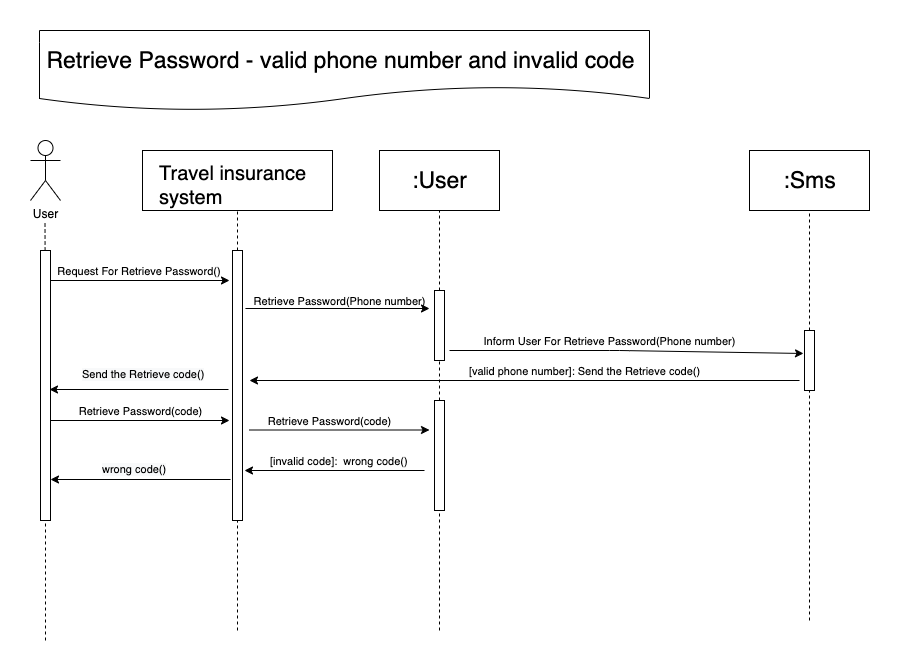

The diagram above was exported from draw.io. Its source (the exported page's mxGraphModel, read from the mxfile embedded in the PNG):
<mxGraphModel dx="949" dy="558" grid="1" gridSize="10" guides="1" tooltips="1" connect="1" arrows="1" fold="1" page="1" pageScale="1" pageWidth="850" pageHeight="1100" math="0" shadow="0">
  <root>
    <mxCell id="0" />
    <mxCell id="1" parent="0" />
    <mxCell id="z8NWG1xFO8ibfJ3bdrAf-1" value="User" style="shape=umlActor;verticalLabelPosition=bottom;labelBackgroundColor=#ffffff;verticalAlign=top;html=1;outlineConnect=0;" vertex="1" parent="1">
      <mxGeometry x="171" y="120" width="30" height="60" as="geometry" />
    </mxCell>
    <mxCell id="z8NWG1xFO8ibfJ3bdrAf-2" value="" style="shape=document;whiteSpace=wrap;html=1;boundedLbl=1;" vertex="1" parent="1">
      <mxGeometry x="180" y="10" width="610" height="80" as="geometry" />
    </mxCell>
    <mxCell id="z8NWG1xFO8ibfJ3bdrAf-3" value="&lt;font style=&quot;font-size: 23px&quot;&gt;Retrieve Password&lt;/font&gt;&lt;span style=&quot;font-size: 23px&quot;&gt;&amp;nbsp;- valid phone number and invalid code&lt;/span&gt;" style="text;html=1;align=center;verticalAlign=middle;resizable=0;points=[];autosize=1;" vertex="1" parent="1">
      <mxGeometry x="181" y="30" width="600" height="20" as="geometry" />
    </mxCell>
    <mxCell id="z8NWG1xFO8ibfJ3bdrAf-4" value="" style="endArrow=none;dashed=1;html=1;" edge="1" parent="1" source="z8NWG1xFO8ibfJ3bdrAf-9">
      <mxGeometry width="50" height="50" relative="1" as="geometry">
        <mxPoint x="185.5" y="480" as="sourcePoint" />
        <mxPoint x="185.5" y="200" as="targetPoint" />
      </mxGeometry>
    </mxCell>
    <mxCell id="z8NWG1xFO8ibfJ3bdrAf-5" value="" style="endArrow=none;dashed=1;html=1;entryX=0.5;entryY=1;entryDx=0;entryDy=0;" edge="1" parent="1" source="z8NWG1xFO8ibfJ3bdrAf-15" target="z8NWG1xFO8ibfJ3bdrAf-36">
      <mxGeometry width="50" height="50" relative="1" as="geometry">
        <mxPoint x="377.5" y="480" as="sourcePoint" />
        <mxPoint x="377.5" y="200" as="targetPoint" />
      </mxGeometry>
    </mxCell>
    <mxCell id="z8NWG1xFO8ibfJ3bdrAf-6" value="" style="endArrow=none;dashed=1;html=1;" edge="1" parent="1" source="z8NWG1xFO8ibfJ3bdrAf-17" target="z8NWG1xFO8ibfJ3bdrAf-7">
      <mxGeometry width="50" height="50" relative="1" as="geometry">
        <mxPoint x="580" y="480" as="sourcePoint" />
        <mxPoint x="580" y="200" as="targetPoint" />
      </mxGeometry>
    </mxCell>
    <mxCell id="z8NWG1xFO8ibfJ3bdrAf-7" value="" style="rounded=0;whiteSpace=wrap;html=1;" vertex="1" parent="1">
      <mxGeometry x="520" y="130" width="120" height="60" as="geometry" />
    </mxCell>
    <mxCell id="z8NWG1xFO8ibfJ3bdrAf-8" value="&lt;span style=&quot;font-size: 23px&quot;&gt;:User&lt;/span&gt;" style="text;html=1;align=center;verticalAlign=middle;resizable=0;points=[];autosize=1;" vertex="1" parent="1">
      <mxGeometry x="545" y="150" width="70" height="20" as="geometry" />
    </mxCell>
    <mxCell id="z8NWG1xFO8ibfJ3bdrAf-9" value="" style="rounded=0;whiteSpace=wrap;html=1;" vertex="1" parent="1">
      <mxGeometry x="181" y="230" width="10" height="270" as="geometry" />
    </mxCell>
    <mxCell id="z8NWG1xFO8ibfJ3bdrAf-10" value="" style="endArrow=none;dashed=1;html=1;" edge="1" parent="1" target="z8NWG1xFO8ibfJ3bdrAf-9">
      <mxGeometry width="50" height="50" relative="1" as="geometry">
        <mxPoint x="186" y="620" as="sourcePoint" />
        <mxPoint x="185.5" y="200" as="targetPoint" />
      </mxGeometry>
    </mxCell>
    <mxCell id="z8NWG1xFO8ibfJ3bdrAf-11" value="" style="endArrow=classic;html=1;" edge="1" parent="1">
      <mxGeometry width="50" height="50" relative="1" as="geometry">
        <mxPoint x="191" y="260" as="sourcePoint" />
        <mxPoint x="370" y="260" as="targetPoint" />
      </mxGeometry>
    </mxCell>
    <mxCell id="z8NWG1xFO8ibfJ3bdrAf-12" value="&lt;font style=&quot;font-size: 11px&quot;&gt;Request For Retrieve Password()&amp;nbsp;&lt;/font&gt;" style="text;html=1;align=center;verticalAlign=middle;resizable=0;points=[];autosize=1;" vertex="1" parent="1">
      <mxGeometry x="191" y="240" width="180" height="20" as="geometry" />
    </mxCell>
    <mxCell id="z8NWG1xFO8ibfJ3bdrAf-13" value="" style="endArrow=classic;html=1;exitX=0.005;exitY=0.9;exitDx=0;exitDy=0;exitPerimeter=0;" edge="1" parent="1" source="z8NWG1xFO8ibfJ3bdrAf-14">
      <mxGeometry width="50" height="50" relative="1" as="geometry">
        <mxPoint x="380" y="290" as="sourcePoint" />
        <mxPoint x="570" y="288" as="targetPoint" />
      </mxGeometry>
    </mxCell>
    <mxCell id="z8NWG1xFO8ibfJ3bdrAf-14" value="&lt;font style=&quot;font-size: 11px&quot;&gt;Retrieve Password(Phone number)&lt;/font&gt;" style="text;html=1;align=center;verticalAlign=middle;resizable=0;points=[];autosize=1;" vertex="1" parent="1">
      <mxGeometry x="385" y="270" width="190" height="20" as="geometry" />
    </mxCell>
    <mxCell id="z8NWG1xFO8ibfJ3bdrAf-15" value="" style="rounded=0;whiteSpace=wrap;html=1;" vertex="1" parent="1">
      <mxGeometry x="373" y="230" width="10" height="270" as="geometry" />
    </mxCell>
    <mxCell id="z8NWG1xFO8ibfJ3bdrAf-16" value="" style="endArrow=none;dashed=1;html=1;" edge="1" parent="1" target="z8NWG1xFO8ibfJ3bdrAf-15">
      <mxGeometry width="50" height="50" relative="1" as="geometry">
        <mxPoint x="378" y="610" as="sourcePoint" />
        <mxPoint x="377.5" y="200" as="targetPoint" />
      </mxGeometry>
    </mxCell>
    <mxCell id="z8NWG1xFO8ibfJ3bdrAf-17" value="" style="rounded=0;whiteSpace=wrap;html=1;" vertex="1" parent="1">
      <mxGeometry x="575" y="270" width="10" height="70" as="geometry" />
    </mxCell>
    <mxCell id="z8NWG1xFO8ibfJ3bdrAf-18" value="" style="endArrow=none;dashed=1;html=1;" edge="1" parent="1" source="z8NWG1xFO8ibfJ3bdrAf-33" target="z8NWG1xFO8ibfJ3bdrAf-17">
      <mxGeometry width="50" height="50" relative="1" as="geometry">
        <mxPoint x="580" y="480" as="sourcePoint" />
        <mxPoint x="580" y="190" as="targetPoint" />
      </mxGeometry>
    </mxCell>
    <mxCell id="z8NWG1xFO8ibfJ3bdrAf-19" value="" style="endArrow=none;dashed=1;html=1;" edge="1" parent="1" source="z8NWG1xFO8ibfJ3bdrAf-22" target="z8NWG1xFO8ibfJ3bdrAf-20">
      <mxGeometry width="50" height="50" relative="1" as="geometry">
        <mxPoint x="950" y="480" as="sourcePoint" />
        <mxPoint x="950" y="200" as="targetPoint" />
      </mxGeometry>
    </mxCell>
    <mxCell id="z8NWG1xFO8ibfJ3bdrAf-20" value="" style="rounded=0;whiteSpace=wrap;html=1;" vertex="1" parent="1">
      <mxGeometry x="890" y="130" width="120" height="60" as="geometry" />
    </mxCell>
    <mxCell id="z8NWG1xFO8ibfJ3bdrAf-21" value="&lt;span style=&quot;font-size: 23px&quot;&gt;:Sms&lt;/span&gt;" style="text;html=1;align=center;verticalAlign=middle;resizable=0;points=[];autosize=1;" vertex="1" parent="1">
      <mxGeometry x="915" y="150" width="70" height="20" as="geometry" />
    </mxCell>
    <mxCell id="z8NWG1xFO8ibfJ3bdrAf-22" value="" style="rounded=0;whiteSpace=wrap;html=1;" vertex="1" parent="1">
      <mxGeometry x="945" y="310" width="10" height="60" as="geometry" />
    </mxCell>
    <mxCell id="z8NWG1xFO8ibfJ3bdrAf-23" value="" style="endArrow=none;dashed=1;html=1;" edge="1" parent="1" target="z8NWG1xFO8ibfJ3bdrAf-22">
      <mxGeometry width="50" height="50" relative="1" as="geometry">
        <mxPoint x="950" y="600" as="sourcePoint" />
        <mxPoint x="950" y="190" as="targetPoint" />
      </mxGeometry>
    </mxCell>
    <mxCell id="z8NWG1xFO8ibfJ3bdrAf-24" value="&lt;font style=&quot;font-size: 11px&quot;&gt;Inform User For Retrieve Password(Phone number)&lt;/font&gt;" style="text;html=1;align=center;verticalAlign=middle;resizable=0;points=[];autosize=1;" vertex="1" parent="1">
      <mxGeometry x="615" y="310" width="270" height="20" as="geometry" />
    </mxCell>
    <mxCell id="z8NWG1xFO8ibfJ3bdrAf-25" value="" style="endArrow=classic;html=1;entryX=-0.1;entryY=0.383;entryDx=0;entryDy=0;entryPerimeter=0;" edge="1" parent="1" target="z8NWG1xFO8ibfJ3bdrAf-22">
      <mxGeometry width="50" height="50" relative="1" as="geometry">
        <mxPoint x="590" y="330" as="sourcePoint" />
        <mxPoint x="840" y="330" as="targetPoint" />
        <Array as="points">
          <mxPoint x="760" y="330" />
        </Array>
      </mxGeometry>
    </mxCell>
    <mxCell id="z8NWG1xFO8ibfJ3bdrAf-26" value="" style="endArrow=classic;html=1;" edge="1" parent="1">
      <mxGeometry width="50" height="50" relative="1" as="geometry">
        <mxPoint x="940" y="360" as="sourcePoint" />
        <mxPoint x="390" y="360" as="targetPoint" />
      </mxGeometry>
    </mxCell>
    <mxCell id="z8NWG1xFO8ibfJ3bdrAf-27" value="" style="endArrow=classic;html=1;" edge="1" parent="1">
      <mxGeometry width="50" height="50" relative="1" as="geometry">
        <mxPoint x="369" y="369" as="sourcePoint" />
        <mxPoint x="190" y="369" as="targetPoint" />
      </mxGeometry>
    </mxCell>
    <mxCell id="z8NWG1xFO8ibfJ3bdrAf-28" value="&lt;font style=&quot;font-size: 11px&quot;&gt;[valid phone number]:&amp;nbsp;&lt;/font&gt;&lt;span style=&quot;font-size: 11px&quot;&gt;Send the Retrieve code()&lt;/span&gt;" style="text;html=1;align=center;verticalAlign=middle;resizable=0;points=[];autosize=1;" vertex="1" parent="1">
      <mxGeometry x="600" y="340" width="250" height="20" as="geometry" />
    </mxCell>
    <mxCell id="z8NWG1xFO8ibfJ3bdrAf-29" value="&lt;meta charset=&quot;utf-8&quot;&gt;&lt;span style=&quot;color: rgb(0, 0, 0); font-family: helvetica; font-size: 11px; font-style: normal; font-weight: 400; letter-spacing: normal; text-align: center; text-indent: 0px; text-transform: none; word-spacing: 0px; background-color: rgb(248, 249, 250); display: inline; float: none;&quot;&gt;Send the Retrieve code()&lt;/span&gt;" style="text;whiteSpace=wrap;html=1;" vertex="1" parent="1">
      <mxGeometry x="221" y="340" width="150" height="30" as="geometry" />
    </mxCell>
    <mxCell id="z8NWG1xFO8ibfJ3bdrAf-30" value="" style="endArrow=classic;html=1;" edge="1" parent="1">
      <mxGeometry width="50" height="50" relative="1" as="geometry">
        <mxPoint x="191" y="400" as="sourcePoint" />
        <mxPoint x="370" y="400" as="targetPoint" />
      </mxGeometry>
    </mxCell>
    <mxCell id="z8NWG1xFO8ibfJ3bdrAf-31" value="&lt;font style=&quot;font-size: 11px&quot;&gt;Retrieve Password(code)&lt;/font&gt;" style="text;html=1;align=center;verticalAlign=middle;resizable=0;points=[];autosize=1;" vertex="1" parent="1">
      <mxGeometry x="211" y="380" width="140" height="20" as="geometry" />
    </mxCell>
    <mxCell id="z8NWG1xFO8ibfJ3bdrAf-32" value="" style="endArrow=classic;html=1;" edge="1" parent="1">
      <mxGeometry width="50" height="50" relative="1" as="geometry">
        <mxPoint x="390" y="409.5" as="sourcePoint" />
        <mxPoint x="570" y="409.5" as="targetPoint" />
      </mxGeometry>
    </mxCell>
    <mxCell id="z8NWG1xFO8ibfJ3bdrAf-33" value="" style="rounded=0;whiteSpace=wrap;html=1;" vertex="1" parent="1">
      <mxGeometry x="575" y="380" width="10" height="110" as="geometry" />
    </mxCell>
    <mxCell id="z8NWG1xFO8ibfJ3bdrAf-34" value="" style="endArrow=none;dashed=1;html=1;" edge="1" parent="1" target="z8NWG1xFO8ibfJ3bdrAf-33">
      <mxGeometry width="50" height="50" relative="1" as="geometry">
        <mxPoint x="580" y="610" as="sourcePoint" />
        <mxPoint x="580" y="340" as="targetPoint" />
      </mxGeometry>
    </mxCell>
    <mxCell id="z8NWG1xFO8ibfJ3bdrAf-35" value="&lt;font style=&quot;font-size: 11px&quot;&gt;Retrieve Password(code)&lt;/font&gt;" style="text;html=1;align=center;verticalAlign=middle;resizable=0;points=[];autosize=1;" vertex="1" parent="1">
      <mxGeometry x="400" y="390" width="140" height="20" as="geometry" />
    </mxCell>
    <mxCell id="z8NWG1xFO8ibfJ3bdrAf-36" value="" style="rounded=0;whiteSpace=wrap;html=1;" vertex="1" parent="1">
      <mxGeometry x="283" y="130" width="190" height="60" as="geometry" />
    </mxCell>
    <mxCell id="z8NWG1xFO8ibfJ3bdrAf-37" value="&lt;span style=&quot;color: rgb(0 , 0 , 0) ; font-family: &amp;#34;helvetica&amp;#34; ; font-style: normal ; font-weight: 400 ; letter-spacing: normal ; text-align: center ; text-indent: 0px ; text-transform: none ; word-spacing: 0px ; background-color: rgb(255 , 255 , 255) ; display: inline ; float: none&quot;&gt;&lt;font style=&quot;font-size: 20px&quot;&gt;Travel insurance system&lt;/font&gt;&lt;/span&gt;" style="text;whiteSpace=wrap;html=1;" vertex="1" parent="1">
      <mxGeometry x="298" y="135" width="160" height="30" as="geometry" />
    </mxCell>
    <mxCell id="z8NWG1xFO8ibfJ3bdrAf-38" value="" style="endArrow=classic;html=1;" edge="1" parent="1">
      <mxGeometry width="50" height="50" relative="1" as="geometry">
        <mxPoint x="565" y="450" as="sourcePoint" />
        <mxPoint x="385" y="450" as="targetPoint" />
      </mxGeometry>
    </mxCell>
    <mxCell id="z8NWG1xFO8ibfJ3bdrAf-39" value="&lt;span style=&quot;font-size: 11px ; text-align: center&quot;&gt;[invalid code]:&amp;nbsp;&amp;nbsp;wrong code()&lt;/span&gt;" style="text;whiteSpace=wrap;html=1;" vertex="1" parent="1">
      <mxGeometry x="408.5" y="427" width="145" height="30" as="geometry" />
    </mxCell>
    <mxCell id="z8NWG1xFO8ibfJ3bdrAf-40" value="" style="endArrow=classic;html=1;" edge="1" parent="1">
      <mxGeometry width="50" height="50" relative="1" as="geometry">
        <mxPoint x="371" y="459" as="sourcePoint" />
        <mxPoint x="191" y="459" as="targetPoint" />
      </mxGeometry>
    </mxCell>
    <mxCell id="z8NWG1xFO8ibfJ3bdrAf-41" value="&lt;span style=&quot;color: rgb(0 , 0 , 0) ; font-family: &amp;#34;helvetica&amp;#34; ; font-style: normal ; font-weight: 400 ; letter-spacing: normal ; text-align: center ; text-indent: 0px ; text-transform: none ; word-spacing: 0px ; background-color: rgb(248 , 249 , 250) ; font-size: 11px&quot;&gt;wrong code()&lt;/span&gt;" style="text;whiteSpace=wrap;html=1;" vertex="1" parent="1">
      <mxGeometry x="241" y="435" width="130" height="30" as="geometry" />
    </mxCell>
  </root>
</mxGraphModel>